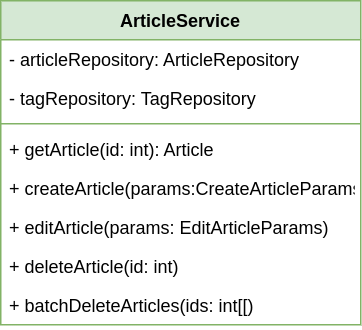

The diagram above was exported from draw.io. Its source (the exported page's mxGraphModel, read from the mxfile embedded in the PNG):
<mxGraphModel dx="1434" dy="804" grid="1" gridSize="10" guides="1" tooltips="1" connect="1" arrows="1" fold="1" page="1" pageScale="1" pageWidth="1100" pageHeight="850" math="0" shadow="0">
  <root>
    <mxCell id="0" />
    <mxCell id="1" parent="0" />
    <mxCell id="B9E9bQ2ub2CCxB3ZJC9Z-1" value="ArticleService" style="swimlane;fontStyle=1;align=center;verticalAlign=top;childLayout=stackLayout;horizontal=1;startSize=26;horizontalStack=0;resizeParent=1;resizeParentMax=0;resizeLast=0;collapsible=1;marginBottom=0;fillColor=#d5e8d4;strokeColor=#82b366;" vertex="1" parent="1">
      <mxGeometry x="430" y="204" width="240" height="216" as="geometry" />
    </mxCell>
    <mxCell id="B9E9bQ2ub2CCxB3ZJC9Z-2" value="- articleRepository: ArticleRepository" style="text;strokeColor=none;fillColor=none;align=left;verticalAlign=top;spacingLeft=4;spacingRight=4;overflow=hidden;rotatable=0;points=[[0,0.5],[1,0.5]];portConstraint=eastwest;" vertex="1" parent="B9E9bQ2ub2CCxB3ZJC9Z-1">
      <mxGeometry y="26" width="240" height="26" as="geometry" />
    </mxCell>
    <mxCell id="B9E9bQ2ub2CCxB3ZJC9Z-3" value="- tagRepository: TagRepository" style="text;strokeColor=none;fillColor=none;align=left;verticalAlign=top;spacingLeft=4;spacingRight=4;overflow=hidden;rotatable=0;points=[[0,0.5],[1,0.5]];portConstraint=eastwest;" vertex="1" parent="B9E9bQ2ub2CCxB3ZJC9Z-1">
      <mxGeometry y="52" width="240" height="26" as="geometry" />
    </mxCell>
    <mxCell id="B9E9bQ2ub2CCxB3ZJC9Z-4" value="" style="line;strokeWidth=1;fillColor=none;align=left;verticalAlign=middle;spacingTop=-1;spacingLeft=3;spacingRight=3;rotatable=0;labelPosition=right;points=[];portConstraint=eastwest;strokeColor=inherit;" vertex="1" parent="B9E9bQ2ub2CCxB3ZJC9Z-1">
      <mxGeometry y="78" width="240" height="8" as="geometry" />
    </mxCell>
    <mxCell id="B9E9bQ2ub2CCxB3ZJC9Z-5" value="+ getArticle(id: int): Article" style="text;strokeColor=none;fillColor=none;align=left;verticalAlign=top;spacingLeft=4;spacingRight=4;overflow=hidden;rotatable=0;points=[[0,0.5],[1,0.5]];portConstraint=eastwest;" vertex="1" parent="B9E9bQ2ub2CCxB3ZJC9Z-1">
      <mxGeometry y="86" width="240" height="26" as="geometry" />
    </mxCell>
    <mxCell id="B9E9bQ2ub2CCxB3ZJC9Z-6" value="+ createArticle(params:CreateArticleParams): int" style="text;strokeColor=none;fillColor=none;align=left;verticalAlign=top;spacingLeft=4;spacingRight=4;overflow=hidden;rotatable=0;points=[[0,0.5],[1,0.5]];portConstraint=eastwest;" vertex="1" parent="B9E9bQ2ub2CCxB3ZJC9Z-1">
      <mxGeometry y="112" width="240" height="26" as="geometry" />
    </mxCell>
    <mxCell id="B9E9bQ2ub2CCxB3ZJC9Z-7" value="+ editArticle(params: EditArticleParams)" style="text;strokeColor=none;fillColor=none;align=left;verticalAlign=top;spacingLeft=4;spacingRight=4;overflow=hidden;rotatable=0;points=[[0,0.5],[1,0.5]];portConstraint=eastwest;" vertex="1" parent="B9E9bQ2ub2CCxB3ZJC9Z-1">
      <mxGeometry y="138" width="240" height="26" as="geometry" />
    </mxCell>
    <mxCell id="B9E9bQ2ub2CCxB3ZJC9Z-8" value="+ deleteArticle(id: int)" style="text;strokeColor=none;fillColor=none;align=left;verticalAlign=top;spacingLeft=4;spacingRight=4;overflow=hidden;rotatable=0;points=[[0,0.5],[1,0.5]];portConstraint=eastwest;" vertex="1" parent="B9E9bQ2ub2CCxB3ZJC9Z-1">
      <mxGeometry y="164" width="240" height="26" as="geometry" />
    </mxCell>
    <mxCell id="B9E9bQ2ub2CCxB3ZJC9Z-9" value="+ batchDeleteArticles(ids: int[[)" style="text;strokeColor=none;fillColor=none;align=left;verticalAlign=top;spacingLeft=4;spacingRight=4;overflow=hidden;rotatable=0;points=[[0,0.5],[1,0.5]];portConstraint=eastwest;" vertex="1" parent="B9E9bQ2ub2CCxB3ZJC9Z-1">
      <mxGeometry y="190" width="240" height="26" as="geometry" />
    </mxCell>
  </root>
</mxGraphModel>